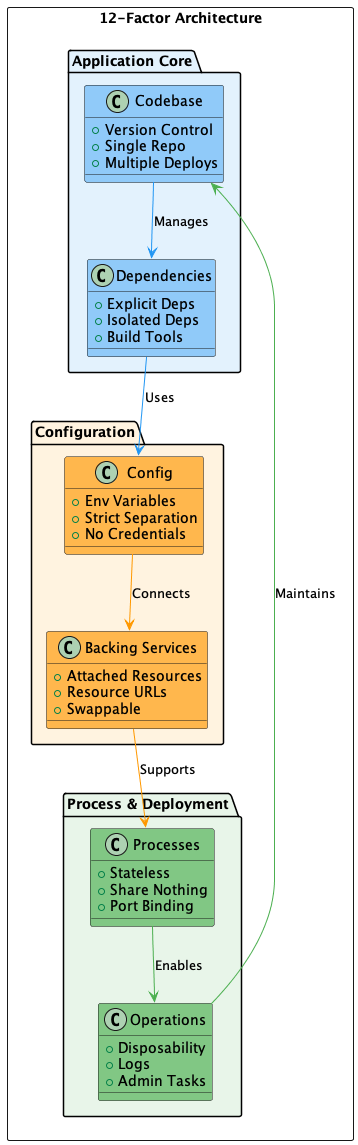

The diagram above was rendered by PlantUML. Its source (embedded in the PNG):
@startuml "Arquitetura 12-Factor"

!define RECTANGLE class

skinparam {
    BackgroundColor transparent
    ArrowColor #2C3E50
    BorderColor #2C3E50
    FontColor #2C3E50
    FontSize 14
}

rectangle "12-Factor Architecture" {
    package "Application Core" as AC #E3F2FD {
        RECTANGLE "Codebase" as CB #90CAF9 {
            + Version Control
            + Single Repo
            + Multiple Deploys
        }
        
        RECTANGLE "Dependencies" as DEP #90CAF9 {
            + Explicit Deps
            + Isolated Deps
            + Build Tools
        }
    }
    
    package "Configuration" as CONF #FFF3E0 {
        RECTANGLE "Config" as CFG #FFB74D {
            + Env Variables
            + Strict Separation
            + No Credentials
        }
        
        RECTANGLE "Backing Services" as BS #FFB74D {
            + Attached Resources
            + Resource URLs
            + Swappable
        }
    }
    
    package "Process & Deployment" as PD #E8F5E9 {
        RECTANGLE "Processes" as PROC #81C784 {
            + Stateless
            + Share Nothing
            + Port Binding
        }
        
        RECTANGLE "Operations" as OPS #81C784 {
            + Disposability
            + Logs
            + Admin Tasks
        }
    }
}

CB -[#2196F3]-> DEP : "Manages"
DEP -[#2196F3]-> CFG : "Uses"
CFG -[#FF9800]-> BS : "Connects"
BS -[#FF9800]-> PROC : "Supports"
PROC -[#4CAF50]-> OPS : "Enables"
OPS -[#4CAF50]-> CB : "Maintains"

@enduml